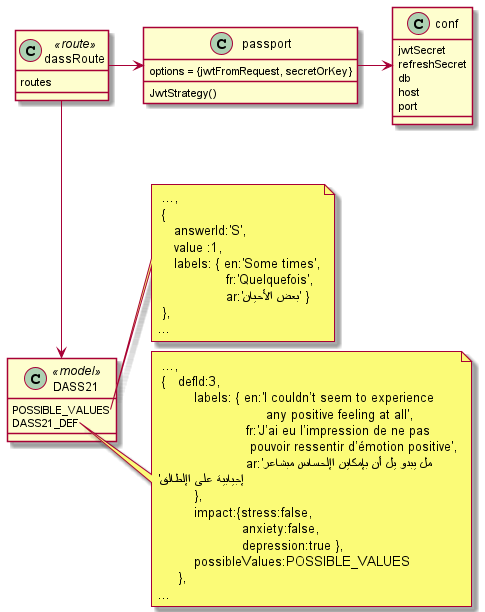

The diagram above was rendered by PlantUML. Its source (embedded in the PNG):
@startuml

  class passport {
    options = {jwtFromRequest, secretOrKey}

    JwtStrategy()
  }

  class conf{
    jwtSecret
    refreshSecret
    db
    host
    port
  }

  class DASS21 <<model>> {
    POSSIBLE_VALUES
    DASS21_DEF
  }
  class dassRoute <<route>> {
    routes
  }

  dassRoute -> passport
  dassRoute --> DASS21
  passport -> conf



    note right of DASS21::POSSIBLE_VALUES
      ...,
      {
         answerId:'S',
         value :1,
         labels: { en:'Some times',
                      fr:'Quelquefois',
                      ar:'بعض الأحيان' }
      },
     ...
    end note

    note right of DASS21::DASS21_DEF
          ...,
          {   defId:3,
                  labels: { en:'I couldn’t seem to experience
                                    any positive feeling at all',
                               fr:'J’ai eu l’impression de ne pas
                                pouvoir ressentir d’émotion positive',
                               ar:'مل يبدو يل أن بإمكاين اإلحساس مبشاعر
                                إجيابية على اإلطالق'
                  },
                  impact:{stress:false,
                              anxiety:false,
                              depression:true },
                  possibleValues:POSSIBLE_VALUES
              },
         ...
        end note


@enduml